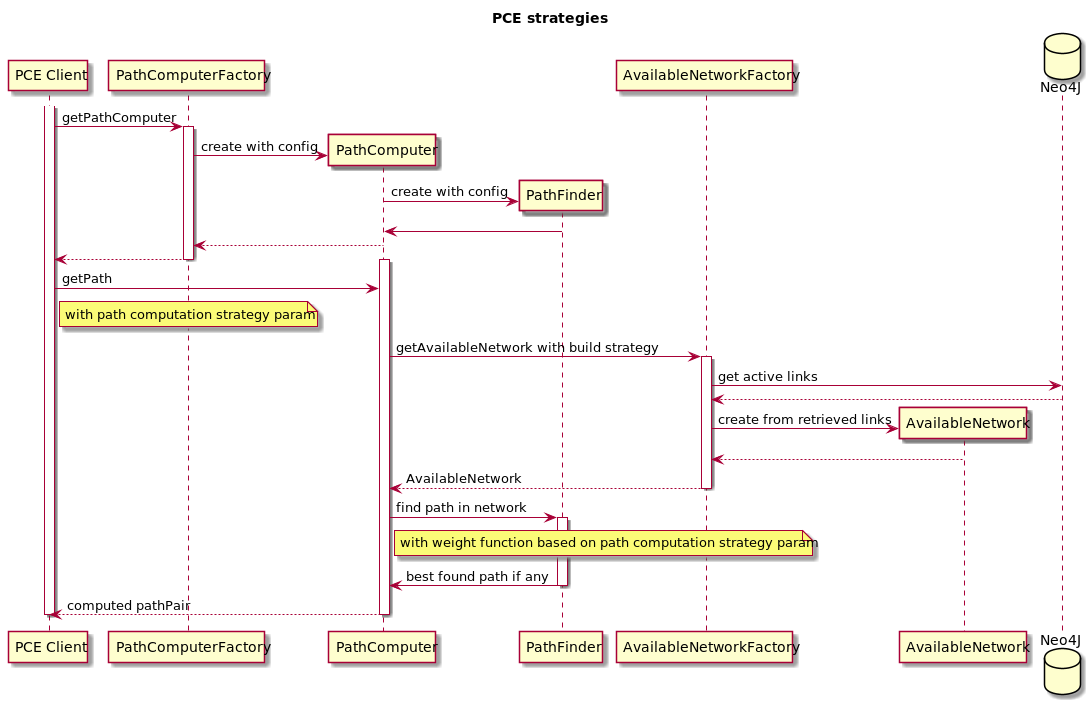

The diagram above was rendered by PlantUML. Its source (embedded in the PNG):
@startuml
title PCE strategies

participant "PCE Client" as Client
participant PathComputerFactory
participant PathComputer
participant PathFinder
participant AvailableNetworkFactory
participant AvailableNetwork
database Neo4J

activate Client

Client -> PathComputerFactory: getPathComputer

activate PathComputerFactory
create PathComputer
PathComputerFactory -> PathComputer: create with config
create PathFinder
PathComputer -> PathFinder: create with config
PathFinder -> PathComputer
PathComputer --> PathComputerFactory
PathComputerFactory --> Client
deactivate PathComputerFactory

activate PathComputer
Client -> PathComputer: getPath
note right of Client: with path computation strategy param

PathComputer -> AvailableNetworkFactory: getAvailableNetwork with build strategy
activate AvailableNetworkFactory
AvailableNetworkFactory -> Neo4J: get active links
Neo4J --> AvailableNetworkFactory
create AvailableNetwork
AvailableNetworkFactory -> AvailableNetwork: create from retrieved links
AvailableNetwork --> AvailableNetworkFactory
AvailableNetworkFactory --> PathComputer: AvailableNetwork
deactivate AvailableNetworkFactory

PathComputer -> PathFinder: find path in network
activate PathFinder
note right of PathComputer: with weight function based on path computation strategy param
PathFinder -> PathComputer: best found path if any
deactivate PathFinder
PathComputer --> Client: computed pathPair
deactivate PathComputer

deactivate Client
@enduml